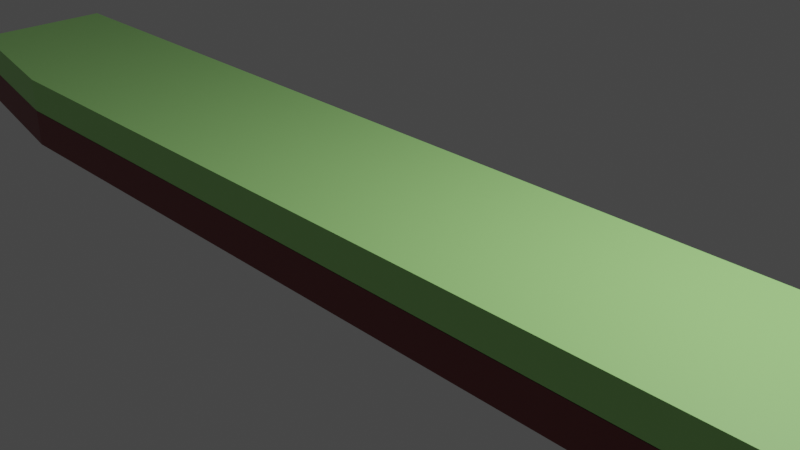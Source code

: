 # Source: land.blend  (saved by Blender 2.80.43; exported with 4.5.12 LTS)
import bpy
from mathutils import Matrix  # noqa: F401  (used for matrix-valued properties, if any)

bpy.ops.wm.read_factory_settings(use_empty=True)
scene = bpy.context.scene
scene.name = 'Scene'

# ---- collections
col_collection = bpy.data.collections.new('Collection'); scene.collection.children.link(col_collection)

# ---- materials (node trees are filled in below, after node groups)
mat_material_001 = bpy.data.materials.new('Material.001')
mat_material_001.alpha_threshold = 0.0
mat_material_001.use_transparent_shadow = False
mat_material_001.roughness = 0.5
mat_material_001.line_color = (0.0, 0.0, 0.0, 1.0)
mat_material_002 = bpy.data.materials.new('Material.002')
mat_material_002.alpha_threshold = 0.0
mat_material_002.use_transparent_shadow = False
mat_material_002.roughness = 0.5
mat_material_002.line_color = (0.0, 0.0, 0.0, 1.0)

# ---- material node trees
mat_material_001.use_nodes = True; mat_material_001.node_tree.nodes.clear()
_N = mat_material_001.node_tree.nodes; _L = mat_material_001.node_tree.links
n0 = _N.new('ShaderNodeOutputMaterial'); n0.name = 'Material Output'; n0.location = (300, 300)
n1 = _N.new('ShaderNodeBsdfPrincipled'); n1.name = 'Principled BSDF'; n1.location = (10, 300)
n1.distribution = 'GGX'
n1.subsurface_method = 'BURLEY'
n1.inputs[0].default_value = (0.3992, 0.8, 0.2517, 1.0)
n1.inputs[3].default_value = 1.45
_L.new(n1.outputs[0], n0.inputs[0])
n0.is_active_output = True
mat_material_002.use_nodes = True; mat_material_002.node_tree.nodes.clear()
_N = mat_material_002.node_tree.nodes; _L = mat_material_002.node_tree.links
n0 = _N.new('ShaderNodeOutputMaterial'); n0.name = 'Material Output'; n0.location = (300, 300)
n1 = _N.new('ShaderNodeBsdfPrincipled'); n1.name = 'Principled BSDF'; n1.location = (10, 300)
n1.distribution = 'GGX'
n1.subsurface_method = 'BURLEY'
n1.inputs[0].default_value = (0.2079, 0.04091, 0.04316, 1.0)
n1.inputs[3].default_value = 1.45
_L.new(n1.outputs[0], n0.inputs[0])
n0.is_active_output = True

# ---- world
world_world = bpy.data.worlds.new('World'); scene.world = world_world
world_world.use_nodes = True; world_world.node_tree.nodes.clear()
_N = world_world.node_tree.nodes; _L = world_world.node_tree.links
n0 = _N.new('ShaderNodeOutputWorld'); n0.name = 'World Output'; n0.location = (300, 300)
n1 = _N.new('ShaderNodeBackground'); n1.name = 'Background'; n1.location = (10, 300)
n1.inputs[0].default_value = (0.05088, 0.05088, 0.05088, 1.0)
_L.new(n1.outputs[0], n0.inputs[0])
n0.is_active_output = True
world_world.color = (0.05088, 0.05088, 0.05088)
world_world.use_sun_shadow = False
world_world.sun_shadow_jitter_overblur = 0.0

# ---- cameras
cam_camera = bpy.data.cameras.new('Camera')
cam_camera.clip_end = 100.0
cam_camera.ortho_scale = 7.314
cam_camera.dof.focus_distance = 0.0
cam_camera.dof.aperture_fstop = 128.0

# ---- lights
light_light = bpy.data.lights.new('Light', 'POINT')
light_light.transmission_factor = 0.0
light_light.cutoff_distance = 30.0
light_light.energy = 1000.0
light_light.shadow_buffer_clip_start = 1.001
light_light.shadow_soft_size = 0.1
light_light.shadow_maximum_resolution = 0.006
light_light.use_absolute_resolution = True

# ---- meshes
me_cube_001 = bpy.data.meshes.new('Cube.001')
me_cube_001.from_pydata([(1.0, 1.0, 1.0), (1.0, -1.0, 1.0), (-1.0, 1.0, 1.0), (-1.0, -1.0, 1.0), (0.7143, -1.437, 1.0), (0.4286, -1.437, 1.0), (0.1429, -1.437, 1.0), (-0.1429, -1.437, 1.0), (-0.4286, -1.437, 1.0), (-0.7143, -1.437, 1.0), (-0.7143, 1.0, 1.0), (-0.4286, 1.0, 1.0), (-0.1429, 1.0, 1.0), (0.1429, 1.0, 1.0), (0.4286, 1.0, 1.0), (0.7143, 1.0, 1.0), (1.0, -0.9183, 1.0), (-1.0, -0.9183, 1.0), (0.7143, -1.337, 1.0), (0.4286, -1.337, 1.0), (0.1429, -1.337, 1.0), (-0.1429, -1.337, 1.0), (-0.4286, -1.337, 1.0), (-0.7143, -1.337, 1.0), (-1.0, 0.907, 1.0), (1.0, 0.907, 1.0), (0.7143, 0.8867, 1.0), (0.4286, 0.8867, 1.0), (0.1429, 0.8867, 1.0), (-0.1429, 0.8867, 1.0), (-0.4286, 0.8867, 1.0), (-0.7143, 0.8867, 1.0), (-0.921, -1.121, 1.0), (-0.921, 1.0, 1.0), (-0.921, -1.034, 1.0), (-0.921, 0.9014, 1.0), (0.9385, 1.0, 1.0), (0.9385, -1.094, 1.0), (0.9385, -1.009, 1.0), (0.9385, 0.9027, 1.0), (-1.0, -1.0, 0.05204), (1.0, 1.0, 0.05204), (1.0, -1.0, 0.05204), (-1.0, 1.0, 0.05204), (-0.7143, 1.0, 0.05204), (-0.4286, 1.0, 0.05204), (-0.1429, 1.0, 0.05204), (0.1429, 1.0, 0.05204), (0.4286, 1.0, 0.05204), (0.7143, 1.0, 0.05204), (0.7143, -1.437, 0.05204), (0.4286, -1.437, 0.05204), (0.1429, -1.437, 0.05204), (-0.1429, -1.437, 0.05204), (-0.4286, -1.437, 0.05204), (-0.7143, -1.437, 0.05204), (1.0, -0.9183, 0.05204), (-1.0, -0.9183, 0.05204), (1.0, 0.907, 0.05204), (-1.0, 0.907, 0.05204), (-0.921, 1.0, 0.05204), (-0.921, -1.121, 0.05204), (0.9385, -1.094, 0.05204), (0.9385, 1.0, 0.05204)], [], [(34, 17, 3, 32), (61, 32, 3, 40), (59, 24, 2, 43), (56, 16, 1, 42), (63, 36, 0, 41), (60, 33, 10, 44), (44, 10, 11, 45), (45, 11, 12, 46), (46, 12, 13, 47), (47, 13, 14, 48), (48, 14, 15, 49), (62, 37, 4, 50), (50, 4, 5, 51), (51, 5, 6, 52), (52, 6, 7, 53), (53, 7, 8, 54), (54, 8, 9, 55), (38, 18, 4, 37), (18, 19, 5, 4), (19, 20, 6, 5), (20, 21, 7, 6), (21, 22, 8, 7), (22, 23, 9, 8), (30, 31, 23, 22), (29, 30, 22, 21), (28, 29, 21, 20), (27, 28, 20, 19), (26, 27, 19, 18), (39, 26, 18, 38), (58, 25, 16, 56), (40, 3, 17, 57), (35, 24, 17, 34), (33, 2, 24, 35), (41, 0, 25, 58), (36, 15, 26, 39), (15, 14, 27, 26), (14, 13, 28, 27), (13, 12, 29, 28), (12, 11, 30, 29), (11, 10, 31, 30), (57, 17, 24, 59), (10, 33, 35, 31), (31, 35, 34, 23), (43, 2, 33, 60), (55, 9, 32, 61), (23, 34, 32, 9), (0, 36, 39, 25), (25, 39, 38, 16), (16, 38, 37, 1), (42, 1, 37, 62), (49, 15, 36, 63)])
_uv = me_cube_001.uv_layers.new(name='UVMap')
_uv.uv.foreach_set('vector', [0.6151, 0.2398, 0.625, 0.2398, 0.625, 0.25, 0.6151, 0.25, 0.5065, 0.4901, 0.625, 0.4901, 0.625, 0.5, 0.5065, 0.5, 0.5065, 0.7384, 0.625, 0.7384, 0.625, 0.75, 0.5065, 0.75, 0.2565, 0.7398, 0.375, 0.7398, 0.375, 0.75, 0.2565, 0.75, 0.7565, 0.7423, 0.875, 0.7423, 0.875, 0.75, 0.7565, 0.75, 0.7565, 0.5099, 0.875, 0.5099, 0.875, 0.5357, 0.7565, 0.5357, 0.7565, 0.5357, 0.875, 0.5357, 0.875, 0.5714, 0.7565, 0.5714, 0.7565, 0.5714, 0.875, 0.5714, 0.875, 0.6071, 0.7565, 0.6071, 0.7565, 0.6071, 0.875, 0.6071, 0.875, 0.6429, 0.7565, 0.6429, 0.7565, 0.6429, 0.875, 0.6429, 0.875, 0.6786, 0.7565, 0.6786, 0.7565, 0.6786, 0.875, 0.6786, 0.875, 0.7143, 0.7565, 0.7143, 0.5065, 0.2577, 0.625, 0.2577, 0.625, 0.2857, 0.5065, 0.2857, 0.5065, 0.2857, 0.625, 0.2857, 0.625, 0.3214, 0.5065, 0.3214, 0.5065, 0.3214, 0.625, 0.3214, 0.625, 0.3571, 0.5065, 0.3571, 0.5065, 0.3571, 0.625, 0.3571, 0.625, 0.3929, 0.5065, 0.3929, 0.5065, 0.3929, 0.625, 0.3929, 0.625, 0.4286, 0.5065, 0.4286, 0.5065, 0.4286, 0.625, 0.4286, 0.625, 0.4643, 0.5065, 0.4643, 0.3827, 0.2398, 0.4107, 0.2398, 0.4107, 0.25, 0.3827, 0.25, 0.4107, 0.2398, 0.4464, 0.2398, 0.4464, 0.25, 0.4107, 0.25, 0.4464, 0.2398, 0.4821, 0.2398, 0.4821, 0.25, 0.4464, 0.25, 0.4821, 0.2398, 0.5179, 0.2398, 0.5179, 0.25, 0.4821, 0.25, 0.5179, 0.2398, 0.5536, 0.2398, 0.5536, 0.25, 0.5179, 0.25, 0.5536, 0.2398, 0.5893, 0.2398, 0.5893, 0.25, 0.5536, 0.25, 0.5536, 0.01162, 0.5893, 0.01162, 0.5893, 0.2398, 0.5536, 0.2398, 0.5179, 0.01162, 0.5536, 0.01162, 0.5536, 0.2398, 0.5179, 0.2398, 0.4821, 0.01162, 0.5179, 0.01162, 0.5179, 0.2398, 0.4821, 0.2398, 0.4464, 0.01162, 0.4821, 0.01162, 0.4821, 0.2398, 0.4464, 0.2398, 0.4107, 0.01162, 0.4464, 0.01162, 0.4464, 0.2398, 0.4107, 0.2398, 0.3827, 0.01162, 0.4107, 0.01162, 0.4107, 0.2398, 0.3827, 0.2398, 0.2565, 0.5116, 0.375, 0.5116, 0.375, 0.7398, 0.2565, 0.7398, 0.5065, 0.5, 0.625, 0.5, 0.625, 0.5102, 0.5065, 0.5102, 0.6151, 0.01162, 0.625, 0.01162, 0.625, 0.2398, 0.6151, 0.2398, 0.6151, 0.0, 0.625, 0.0, 0.625, 0.01162, 0.6151, 0.01162, 0.2565, 0.5, 0.375, 0.5, 0.375, 0.5116, 0.2565, 0.5116, 0.3827, 0.0, 0.4107, 0.0, 0.4107, 0.01162, 0.3827, 0.01162, 0.4107, 0.0, 0.4464, 0.0, 0.4464, 0.01162, 0.4107, 0.01162, 0.4464, 0.0, 0.4821, 0.0, 0.4821, 0.01162, 0.4464, 0.01162, 0.4821, 0.0, 0.5179, 0.0, 0.5179, 0.01162, 0.4821, 0.01162, 0.5179, 0.0, 0.5536, 0.0, 0.5536, 0.01162, 0.5179, 0.01162, 0.5536, 0.0, 0.5893, 0.0, 0.5893, 0.01162, 0.5536, 0.01162, 0.5065, 0.5102, 0.625, 0.5102, 0.625, 0.7384, 0.5065, 0.7384, 0.5893, 0.0, 0.6151, 0.0, 0.6151, 0.01162, 0.5893, 0.01162, 0.5893, 0.01162, 0.6151, 0.01162, 0.6151, 0.2398, 0.5893, 0.2398, 0.7565, 0.5, 0.875, 0.5, 0.875, 0.5099, 0.7565, 0.5099, 0.5065, 0.4643, 0.625, 0.4643, 0.625, 0.4901, 0.5065, 0.4901, 0.5893, 0.2398, 0.6151, 0.2398, 0.6151, 0.25, 0.5893, 0.25, 0.375, 0.0, 0.3827, 0.0, 0.3827, 0.01162, 0.375, 0.01162, 0.375, 0.01162, 0.3827, 0.01162, 0.3827, 0.2398, 0.375, 0.2398, 0.375, 0.2398, 0.3827, 0.2398, 0.3827, 0.25, 0.375, 0.25, 0.5065, 0.25, 0.625, 0.25, 0.625, 0.2577, 0.5065, 0.2577, 0.7565, 0.7143, 0.875, 0.7143, 0.875, 0.7423, 0.7565, 0.7423])
me_cube_001.materials.append(mat_material_001)
me_cube_001.use_remesh_preserve_volume = False
me_cube_001.use_remesh_preserve_attributes = False
me_cube_001.use_mirror_vertex_groups = False
me_cube_001.update()
me_cube_002 = bpy.data.meshes.new('Cube.002')
me_cube_002.from_pydata([(1.0, 1.0, -1.0), (1.0, -1.0, -1.0), (-1.0, 1.0, -1.0), (-1.0, -1.0, -1.0), (0.7143, 1.0, -1.0), (0.4286, 1.0, -1.0), (0.1429, 1.0, -1.0), (-0.1429, 1.0, -1.0), (-0.4286, 1.0, -1.0), (-0.7143, 1.0, -1.0), (-0.7143, -1.437, -1.0), (-0.4286, -1.437, -1.0), (-0.1429, -1.437, -1.0), (0.1429, -1.437, -1.0), (0.4286, -1.437, -1.0), (0.7143, -1.437, -1.0), (-1.0, -0.9183, -1.0), (1.0, -0.9183, -1.0), (-0.7143, -1.337, -1.0), (-0.4286, -1.337, -1.0), (-0.1429, -1.337, -1.0), (0.1429, -1.337, -1.0), (0.4286, -1.337, -1.0), (0.7143, -1.337, -1.0), (1.0, 0.907, -1.0), (-1.0, 0.907, -1.0), (-0.7143, 0.8867, -1.0), (-0.4286, 0.8867, -1.0), (-0.1429, 0.8867, -1.0), (0.1429, 0.8867, -1.0), (0.4286, 0.8867, -1.0), (0.7143, 0.8867, -1.0), (-0.921, 1.0, -1.0), (-0.921, -1.121, -1.0), (-0.921, -1.034, -1.0), (-0.921, 0.9014, -1.0), (0.9385, -1.094, -1.0), (0.9385, 1.0, -1.0), (0.9385, -1.009, -1.0), (0.9385, 0.9027, -1.0), (-0.9593, -1.068, 0.0426), (1.0, 1.0, -0.8959), (-1.0, -1.0, -0.8959), (1.0, -1.0, -0.8959), (-1.0, 1.0, -0.8959), (-0.7143, 1.0, -0.8959), (-0.4286, 1.0, -0.8959), (-0.1429, 1.0, -0.8959), (0.1429, 1.0, -0.8959), (0.4286, 1.0, -0.8959), (0.7143, 1.0, -0.8959), (0.7143, -1.437, -0.8959), (0.4286, -1.437, -0.8959), (0.1429, -1.437, -0.8959), (-0.1429, -1.437, -0.8959), (-0.4286, -1.437, -0.8959), (-0.7143, -1.437, -0.8959), (1.0, -0.9183, -0.8959), (-1.0, -0.9183, -0.8959), (1.0, 0.907, -0.8959), (-1.0, 0.907, -0.8959), (-0.921, 1.0, -0.8959), (-0.921, -1.121, -0.8959), (0.9385, -1.094, -0.8959), (0.9385, 1.0, -0.8959), (-1.0, -1.0, 0.05204), (1.0, 1.0, 0.05204), (1.0, -1.0, 0.05204), (-1.0, 1.0, 0.05204), (-0.7143, 1.0, 0.05204), (-0.4286, 1.0, 0.05204), (-0.1429, 1.0, 0.05204), (0.1429, 1.0, 0.05204), (0.4286, 1.0, 0.05204), (0.7143, 1.0, 0.05204), (0.7143, -1.437, 0.05204), (0.4286, -1.437, 0.05204), (0.1429, -1.437, 0.05204), (-0.1429, -1.437, 0.05204), (-0.4286, -1.437, 0.05204), (-0.7143, -1.437, 0.05204), (1.0, -0.9183, 0.05204), (-1.0, -0.9183, 0.05204), (1.0, 0.907, 0.05204), (-1.0, 0.907, 0.05204), (-0.921, 1.0, 0.05204), (-0.921, -1.121, 0.05204), (0.9385, -1.094, 0.05204), (0.9385, 1.0, 0.05204)], [], [(38, 17, 1, 36), (34, 18, 10, 33), (18, 19, 11, 10), (19, 20, 12, 11), (20, 21, 13, 12), (21, 22, 14, 13), (22, 23, 15, 14), (30, 31, 23, 22), (29, 30, 22, 21), (28, 29, 21, 20), (27, 28, 20, 19), (26, 27, 19, 18), (35, 26, 18, 34), (39, 24, 17, 38), (37, 0, 24, 39), (32, 9, 26, 35), (9, 8, 27, 26), (8, 7, 28, 27), (7, 6, 29, 28), (6, 5, 30, 29), (5, 4, 31, 30), (2, 32, 35, 25), (65, 86, 40), (25, 35, 34, 16), (16, 34, 33, 3), (4, 37, 39, 31), (31, 39, 38, 23), (23, 38, 36, 15), (4, 50, 64, 37), (1, 43, 63, 36), (10, 56, 62, 33), (2, 44, 61, 32), (16, 58, 60, 25), (0, 41, 59, 24), (3, 42, 58, 16), (24, 59, 57, 17), (11, 55, 56, 10), (12, 54, 55, 11), (13, 53, 54, 12), (14, 52, 53, 13), (15, 51, 52, 14), (36, 63, 51, 15), (5, 49, 50, 4), (6, 48, 49, 5), (7, 47, 48, 6), (8, 46, 47, 7), (9, 45, 46, 8), (32, 61, 45, 9), (37, 64, 41, 0), (17, 57, 43, 1), (25, 60, 44, 2), (33, 62, 42, 3), (50, 74, 88, 64), (43, 67, 87, 63), (56, 80, 86, 62), (44, 68, 85, 61), (58, 82, 84, 60), (41, 66, 83, 59), (42, 65, 82, 58), (59, 83, 81, 57), (55, 79, 80, 56), (54, 78, 79, 55), (53, 77, 78, 54), (52, 76, 77, 53), (51, 75, 76, 52), (63, 87, 75, 51), (49, 73, 74, 50), (48, 72, 73, 49), (47, 71, 72, 48), (46, 70, 71, 47), (45, 69, 70, 46), (61, 85, 69, 45), (64, 88, 66, 41), (57, 81, 67, 43), (60, 84, 68, 44), (62, 86, 65, 42), (40, 86, 80, 79, 78, 77, 76, 75, 87, 67, 81, 83, 66, 88, 74, 73, 72, 71, 70, 69, 85, 68, 84, 82, 65)])
_uv = me_cube_002.uv_layers.new(name='UVMap')
_uv.uv.foreach_set('vector', [0.6173, 0.9898, 0.625, 0.9898, 0.625, 1.0, 0.6173, 1.0, 0.3849, 0.9898, 0.4107, 0.9898, 0.4107, 1.0, 0.3849, 1.0, 0.4107, 0.9898, 0.4464, 0.9898, 0.4464, 1.0, 0.4107, 1.0, 0.4464, 0.9898, 0.4821, 0.9898, 0.4821, 1.0, 0.4464, 1.0, 0.4821, 0.9898, 0.5179, 0.9898, 0.5179, 1.0, 0.4821, 1.0, 0.5179, 0.9898, 0.5536, 0.9898, 0.5536, 1.0, 0.5179, 1.0, 0.5536, 0.9898, 0.5893, 0.9898, 0.5893, 1.0, 0.5536, 1.0, 0.5536, 0.7616, 0.5893, 0.7616, 0.5893, 0.9898, 0.5536, 0.9898, 0.5179, 0.7616, 0.5536, 0.7616, 0.5536, 0.9898, 0.5179, 0.9898, 0.4821, 0.7616, 0.5179, 0.7616, 0.5179, 0.9898, 0.4821, 0.9898, 0.4464, 0.7616, 0.4821, 0.7616, 0.4821, 0.9898, 0.4464, 0.9898, 0.4107, 0.7616, 0.4464, 0.7616, 0.4464, 0.9898, 0.4107, 0.9898, 0.3849, 0.7616, 0.4107, 0.7616, 0.4107, 0.9898, 0.3849, 0.9898, 0.6173, 0.7616, 0.625, 0.7616, 0.625, 0.9898, 0.6173, 0.9898, 0.6173, 0.75, 0.625, 0.75, 0.625, 0.7616, 0.6173, 0.7616, 0.3849, 0.75, 0.4107, 0.75, 0.4107, 0.7616, 0.3849, 0.7616, 0.4107, 0.75, 0.4464, 0.75, 0.4464, 0.7616, 0.4107, 0.7616, 0.4464, 0.75, 0.4821, 0.75, 0.4821, 0.7616, 0.4464, 0.7616, 0.4821, 0.75, 0.5179, 0.75, 0.5179, 0.7616, 0.4821, 0.7616, 0.5179, 0.75, 0.5536, 0.75, 0.5536, 0.7616, 0.5179, 0.7616, 0.5536, 0.75, 0.5893, 0.75, 0.5893, 0.7616, 0.5536, 0.7616, 0.375, 0.75, 0.3849, 0.75, 0.3849, 0.7616, 0.375, 0.7616, 0.0, 0.0, 0.0, 0.0, 0.0, 0.0, 0.375, 0.7616, 0.3849, 0.7616, 0.3849, 0.9898, 0.375, 0.9898, 0.375, 0.9898, 0.3849, 0.9898, 0.3849, 1.0, 0.375, 1.0, 0.5893, 0.75, 0.6173, 0.75, 0.6173, 0.7616, 0.5893, 0.7616, 0.5893, 0.7616, 0.6173, 0.7616, 0.6173, 0.9898, 0.5893, 0.9898, 0.5893, 0.9898, 0.6173, 0.9898, 0.6173, 1.0, 0.5893, 1.0, 0.625, 0.7143, 0.638, 0.7143, 0.638, 0.7423, 0.625, 0.7423, 0.375, 0.25, 0.388, 0.25, 0.388, 0.2577, 0.375, 0.2577, 0.375, 0.4643, 0.388, 0.4643, 0.388, 0.4901, 0.375, 0.4901, 0.625, 0.5, 0.638, 0.5, 0.638, 0.5099, 0.625, 0.5099, 0.375, 0.5102, 0.388, 0.5102, 0.388, 0.7384, 0.375, 0.7384, 0.125, 0.5, 0.138, 0.5, 0.138, 0.5116, 0.125, 0.5116, 0.375, 0.5, 0.388, 0.5, 0.388, 0.5102, 0.375, 0.5102, 0.125, 0.5116, 0.138, 0.5116, 0.138, 0.7398, 0.125, 0.7398, 0.375, 0.4286, 0.388, 0.4286, 0.388, 0.4643, 0.375, 0.4643, 0.375, 0.3929, 0.388, 0.3929, 0.388, 0.4286, 0.375, 0.4286, 0.375, 0.3571, 0.388, 0.3571, 0.388, 0.3929, 0.375, 0.3929, 0.375, 0.3214, 0.388, 0.3214, 0.388, 0.3571, 0.375, 0.3571, 0.375, 0.2857, 0.388, 0.2857, 0.388, 0.3214, 0.375, 0.3214, 0.375, 0.2577, 0.388, 0.2577, 0.388, 0.2857, 0.375, 0.2857, 0.625, 0.6786, 0.638, 0.6786, 0.638, 0.7143, 0.625, 0.7143, 0.625, 0.6429, 0.638, 0.6429, 0.638, 0.6786, 0.625, 0.6786, 0.625, 0.6071, 0.638, 0.6071, 0.638, 0.6429, 0.625, 0.6429, 0.625, 0.5714, 0.638, 0.5714, 0.638, 0.6071, 0.625, 0.6071, 0.625, 0.5357, 0.638, 0.5357, 0.638, 0.5714, 0.625, 0.5714, 0.625, 0.5099, 0.638, 0.5099, 0.638, 0.5357, 0.625, 0.5357, 0.625, 0.7423, 0.638, 0.7423, 0.638, 0.75, 0.625, 0.75, 0.125, 0.7398, 0.138, 0.7398, 0.138, 0.75, 0.125, 0.75, 0.375, 0.7384, 0.388, 0.7384, 0.388, 0.75, 0.375, 0.75, 0.375, 0.4901, 0.388, 0.4901, 0.388, 0.5, 0.375, 0.5, 0.638, 0.7143, 0.7565, 0.7143, 0.7565, 0.7423, 0.638, 0.7423, 0.388, 0.25, 0.5065, 0.25, 0.5065, 0.2577, 0.388, 0.2577, 0.388, 0.4643, 0.5065, 0.4643, 0.5065, 0.4901, 0.388, 0.4901, 0.638, 0.5, 0.7565, 0.5, 0.7565, 0.5099, 0.638, 0.5099, 0.388, 0.5102, 0.5065, 0.5102, 0.5065, 0.7384, 0.388, 0.7384, 0.138, 0.5, 0.2565, 0.5, 0.2565, 0.5116, 0.138, 0.5116, 0.388, 0.5, 0.5065, 0.5, 0.5065, 0.5102, 0.388, 0.5102, 0.138, 0.5116, 0.2565, 0.5116, 0.2565, 0.7398, 0.138, 0.7398, 0.388, 0.4286, 0.5065, 0.4286, 0.5065, 0.4643, 0.388, 0.4643, 0.388, 0.3929, 0.5065, 0.3929, 0.5065, 0.4286, 0.388, 0.4286, 0.388, 0.3571, 0.5065, 0.3571, 0.5065, 0.3929, 0.388, 0.3929, 0.388, 0.3214, 0.5065, 0.3214, 0.5065, 0.3571, 0.388, 0.3571, 0.388, 0.2857, 0.5065, 0.2857, 0.5065, 0.3214, 0.388, 0.3214, 0.388, 0.2577, 0.5065, 0.2577, 0.5065, 0.2857, 0.388, 0.2857, 0.638, 0.6786, 0.7565, 0.6786, 0.7565, 0.7143, 0.638, 0.7143, 0.638, 0.6429, 0.7565, 0.6429, 0.7565, 0.6786, 0.638, 0.6786, 0.638, 0.6071, 0.7565, 0.6071, 0.7565, 0.6429, 0.638, 0.6429, 0.638, 0.5714, 0.7565, 0.5714, 0.7565, 0.6071, 0.638, 0.6071, 0.638, 0.5357, 0.7565, 0.5357, 0.7565, 0.5714, 0.638, 0.5714, 0.638, 0.5099, 0.7565, 0.5099, 0.7565, 0.5357, 0.638, 0.5357, 0.638, 0.7423, 0.7565, 0.7423, 0.7565, 0.75, 0.638, 0.75, 0.138, 0.7398, 0.2565, 0.7398, 0.2565, 0.75, 0.138, 0.75, 0.388, 0.7384, 0.5065, 0.7384, 0.5065, 0.75, 0.388, 0.75, 0.388, 0.4901, 0.5065, 0.4901, 0.5065, 0.5, 0.388, 0.5, 0.0, 0.0, 0.0, 0.0, 0.5065, 0.4643, 0.5065, 0.4286, 0.5065, 0.3929, 0.5065, 0.3571, 0.5065, 0.3214, 0.5065, 0.2857, 0.5065, 0.2577, 0.5065, 0.25, 0.2565, 0.7398, 0.2565, 0.5116, 0.2565, 0.5, 0.7565, 0.7423, 0.7565, 0.7143, 0.7565, 0.6786, 0.7565, 0.6429, 0.7565, 0.6071, 0.7565, 0.5714, 0.7565, 0.5357, 0.7565, 0.5099, 0.7565, 0.5, 0.5065, 0.7384, 0.5065, 0.5102, 0.5065, 0.5])
me_cube_002.materials.append(mat_material_002)
me_cube_002.use_remesh_preserve_volume = False
me_cube_002.use_remesh_preserve_attributes = False
me_cube_002.use_mirror_vertex_groups = False
me_cube_002.update()

# ---- objects
ob_light = bpy.data.objects.new('Light', light_light)
ob_camera = bpy.data.objects.new('Camera', cam_camera)
ob_cube_001 = bpy.data.objects.new('Cube.001', me_cube_001)
ob_cube_002 = bpy.data.objects.new('Cube.002', me_cube_002)

# ---- transforms, parenting, visibility, modifiers, constraints
ob_light.location = (4.076, 1.005, 5.904)
ob_light.rotation_euler = (0.6503, 0.05522, 1.866)
ob_light.lock_rotations_4d = False
ob_light.empty_display_type = 'ARROWS'
ob_light.color = (0.0, 0.0, 0.0, 0.0)
ob_light.lineart.crease_threshold = 0.0
ob_camera.location = (7.359, -6.926, 4.958)
ob_camera.rotation_euler = (1.109, 0.0, 0.8149)
ob_camera.lock_rotations_4d = False
ob_camera.empty_display_type = 'ARROWS'
ob_camera.color = (0.0, 0.0, 0.0, 0.0)
ob_camera.display_type = 'WIRE'
ob_camera.lineart.crease_threshold = 0.0
ob_cube_001.location = (0.0, 0.0, 0.003842)
ob_cube_001.scale = (7.441, 0.8661, 0.4356)
ob_cube_001.lock_rotations_4d = False
ob_cube_001.empty_display_type = 'ARROWS'
ob_cube_001.lineart.crease_threshold = 0.0
ob_cube_002.location = (0.0, 0.0, 0.009772)
ob_cube_002.scale = (7.441, 0.8661, 0.4356)
ob_cube_002.lock_rotations_4d = False
ob_cube_002.empty_display_type = 'ARROWS'
ob_cube_002.lineart.crease_threshold = 0.0

# ---- collection membership
col_collection.objects.link(ob_light)
col_collection.objects.link(ob_camera)
col_collection.objects.link(ob_cube_001)
col_collection.objects.link(ob_cube_002)

# ---- scene / render settings (as saved in the file)
scene.camera = ob_camera
scene.frame_start = 1; scene.frame_end = 250; scene.frame_set(1)
scene.render.engine = 'BLENDER_EEVEE_NEXT'
scene.render.motion_blur_shutter = 1.0
scene.cycles.use_denoising = False
scene.cycles.samples = 128
scene.cycles.sampling_pattern = 'TABULATED_SOBOL'
scene.cycles.use_adaptive_sampling = False
scene.cycles.use_light_tree = False
scene.view_settings.view_transform = 'Filmic'
bpy.context.view_layer.update()
